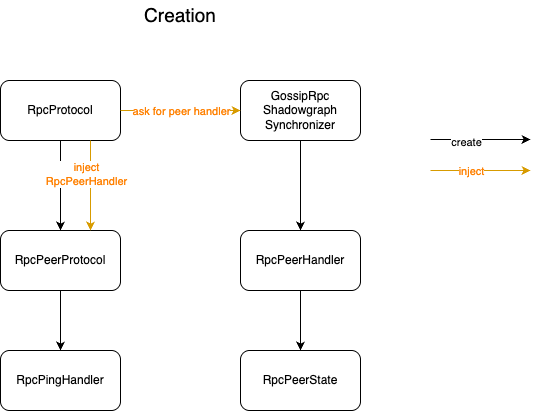

The diagram above was exported from draw.io. Its source (the exported page's mxGraphModel, read from the mxfile embedded in the PNG):
<mxGraphModel dx="1545" dy="1419" grid="1" gridSize="10" guides="1" tooltips="1" connect="1" arrows="1" fold="1" page="1" pageScale="1" pageWidth="827" pageHeight="1169" math="0" shadow="0">
  <root>
    <mxCell id="0" />
    <mxCell id="1" parent="0" />
    <mxCell id="fLDqV9mOCCNWVq6AMq31-4" value="RpcProtocol" style="rounded=1;whiteSpace=wrap;html=1;" vertex="1" parent="1">
      <mxGeometry x="220" y="180" width="120" height="60" as="geometry" />
    </mxCell>
    <mxCell id="fLDqV9mOCCNWVq6AMq31-5" value="RpcPeerProtocol" style="rounded=1;whiteSpace=wrap;html=1;" vertex="1" parent="1">
      <mxGeometry x="220" y="330" width="120" height="60" as="geometry" />
    </mxCell>
    <mxCell id="fLDqV9mOCCNWVq6AMq31-8" value="GossipRpc&lt;br&gt;Shadowgraph&lt;br&gt;Synchronizer" style="rounded=1;whiteSpace=wrap;html=1;" vertex="1" parent="1">
      <mxGeometry x="460" y="180" width="120" height="60" as="geometry" />
    </mxCell>
    <mxCell id="fLDqV9mOCCNWVq6AMq31-9" value="RpcPeerHandler" style="rounded=1;whiteSpace=wrap;html=1;" vertex="1" parent="1">
      <mxGeometry x="460" y="330" width="120" height="60" as="geometry" />
    </mxCell>
    <mxCell id="fLDqV9mOCCNWVq6AMq31-11" value="Creation" style="text;html=1;align=center;verticalAlign=middle;whiteSpace=wrap;rounded=0;fontSize=19;" vertex="1" parent="1">
      <mxGeometry x="370" y="100" width="60" height="30" as="geometry" />
    </mxCell>
    <mxCell id="fLDqV9mOCCNWVq6AMq31-12" value="RpcPingHandler" style="rounded=1;whiteSpace=wrap;html=1;" vertex="1" parent="1">
      <mxGeometry x="220" y="450" width="120" height="60" as="geometry" />
    </mxCell>
    <mxCell id="fLDqV9mOCCNWVq6AMq31-14" value="RpcPeerState" style="rounded=1;whiteSpace=wrap;html=1;" vertex="1" parent="1">
      <mxGeometry x="460" y="450" width="120" height="60" as="geometry" />
    </mxCell>
    <mxCell id="fLDqV9mOCCNWVq6AMq31-16" value="" style="endArrow=classic;html=1;rounded=0;exitX=0.5;exitY=1;exitDx=0;exitDy=0;entryX=0.5;entryY=0;entryDx=0;entryDy=0;" edge="1" parent="1" source="fLDqV9mOCCNWVq6AMq31-4" target="fLDqV9mOCCNWVq6AMq31-5">
      <mxGeometry width="50" height="50" relative="1" as="geometry">
        <mxPoint x="390" y="620" as="sourcePoint" />
        <mxPoint x="440" y="570" as="targetPoint" />
      </mxGeometry>
    </mxCell>
    <mxCell id="fLDqV9mOCCNWVq6AMq31-17" value="" style="endArrow=classic;html=1;rounded=0;exitX=0.5;exitY=1;exitDx=0;exitDy=0;entryX=0.5;entryY=0;entryDx=0;entryDy=0;" edge="1" parent="1" source="fLDqV9mOCCNWVq6AMq31-5" target="fLDqV9mOCCNWVq6AMq31-12">
      <mxGeometry width="50" height="50" relative="1" as="geometry">
        <mxPoint x="290" y="250" as="sourcePoint" />
        <mxPoint x="290" y="340" as="targetPoint" />
      </mxGeometry>
    </mxCell>
    <mxCell id="fLDqV9mOCCNWVq6AMq31-18" value="" style="endArrow=classic;html=1;rounded=0;exitX=0.5;exitY=1;exitDx=0;exitDy=0;entryX=0.5;entryY=0;entryDx=0;entryDy=0;" edge="1" parent="1" source="fLDqV9mOCCNWVq6AMq31-8" target="fLDqV9mOCCNWVq6AMq31-9">
      <mxGeometry width="50" height="50" relative="1" as="geometry">
        <mxPoint x="300" y="260" as="sourcePoint" />
        <mxPoint x="300" y="350" as="targetPoint" />
      </mxGeometry>
    </mxCell>
    <mxCell id="fLDqV9mOCCNWVq6AMq31-19" value="" style="endArrow=classic;html=1;rounded=0;exitX=0.5;exitY=1;exitDx=0;exitDy=0;entryX=0.5;entryY=0;entryDx=0;entryDy=0;" edge="1" parent="1" source="fLDqV9mOCCNWVq6AMq31-9" target="fLDqV9mOCCNWVq6AMq31-14">
      <mxGeometry width="50" height="50" relative="1" as="geometry">
        <mxPoint x="310" y="270" as="sourcePoint" />
        <mxPoint x="310" y="360" as="targetPoint" />
      </mxGeometry>
    </mxCell>
    <mxCell id="fLDqV9mOCCNWVq6AMq31-20" value="" style="endArrow=classic;html=1;rounded=0;exitX=0.5;exitY=1;exitDx=0;exitDy=0;" edge="1" parent="1">
      <mxGeometry width="50" height="50" relative="1" as="geometry">
        <mxPoint x="650" y="239" as="sourcePoint" />
        <mxPoint x="750" y="239" as="targetPoint" />
      </mxGeometry>
    </mxCell>
    <mxCell id="fLDqV9mOCCNWVq6AMq31-21" value="create" style="edgeLabel;html=1;align=center;verticalAlign=middle;resizable=0;points=[];" vertex="1" connectable="0" parent="fLDqV9mOCCNWVq6AMq31-20">
      <mxGeometry x="-0.3" y="-2" relative="1" as="geometry">
        <mxPoint as="offset" />
      </mxGeometry>
    </mxCell>
    <mxCell id="fLDqV9mOCCNWVq6AMq31-22" value="" style="endArrow=classic;html=1;rounded=0;exitX=0.5;exitY=1;exitDx=0;exitDy=0;fillColor=#ffe6cc;strokeColor=#d79b00;" edge="1" parent="1">
      <mxGeometry width="50" height="50" relative="1" as="geometry">
        <mxPoint x="650" y="270" as="sourcePoint" />
        <mxPoint x="750" y="270" as="targetPoint" />
      </mxGeometry>
    </mxCell>
    <mxCell id="fLDqV9mOCCNWVq6AMq31-24" value="inject" style="edgeLabel;html=1;align=center;verticalAlign=middle;resizable=0;points=[];fontColor=#FF8000;" vertex="1" connectable="0" parent="fLDqV9mOCCNWVq6AMq31-22">
      <mxGeometry x="-0.18" y="-4" relative="1" as="geometry">
        <mxPoint x="-1" y="-4" as="offset" />
      </mxGeometry>
    </mxCell>
    <mxCell id="fLDqV9mOCCNWVq6AMq31-26" value="" style="endArrow=classic;html=1;rounded=0;exitX=1;exitY=0.5;exitDx=0;exitDy=0;fillColor=#ffe6cc;strokeColor=#d79b00;entryX=0;entryY=0.5;entryDx=0;entryDy=0;" edge="1" parent="1" source="fLDqV9mOCCNWVq6AMq31-4" target="fLDqV9mOCCNWVq6AMq31-8">
      <mxGeometry width="50" height="50" relative="1" as="geometry">
        <mxPoint x="660" y="300" as="sourcePoint" />
        <mxPoint x="760" y="300" as="targetPoint" />
      </mxGeometry>
    </mxCell>
    <mxCell id="fLDqV9mOCCNWVq6AMq31-27" value="ask for peer handler" style="edgeLabel;html=1;align=center;verticalAlign=middle;resizable=0;points=[];fontColor=#FF8000;" vertex="1" connectable="0" parent="fLDqV9mOCCNWVq6AMq31-26">
      <mxGeometry x="-0.18" y="-4" relative="1" as="geometry">
        <mxPoint x="11" y="-4" as="offset" />
      </mxGeometry>
    </mxCell>
    <mxCell id="fLDqV9mOCCNWVq6AMq31-28" value="" style="endArrow=classic;html=1;rounded=0;exitX=0.75;exitY=1;exitDx=0;exitDy=0;fillColor=#ffe6cc;strokeColor=#d79b00;entryX=0.75;entryY=0;entryDx=0;entryDy=0;" edge="1" parent="1" source="fLDqV9mOCCNWVq6AMq31-4" target="fLDqV9mOCCNWVq6AMq31-5">
      <mxGeometry width="50" height="50" relative="1" as="geometry">
        <mxPoint x="670" y="310" as="sourcePoint" />
        <mxPoint x="770" y="310" as="targetPoint" />
      </mxGeometry>
    </mxCell>
    <mxCell id="fLDqV9mOCCNWVq6AMq31-29" value="inject&lt;div&gt;RpcPeerHandler&lt;/div&gt;" style="edgeLabel;html=1;align=center;verticalAlign=middle;resizable=0;points=[];fontColor=#FF8000;" vertex="1" connectable="0" parent="fLDqV9mOCCNWVq6AMq31-28">
      <mxGeometry x="-0.18" y="-4" relative="1" as="geometry">
        <mxPoint x="-1" y="-4" as="offset" />
      </mxGeometry>
    </mxCell>
  </root>
</mxGraphModel>